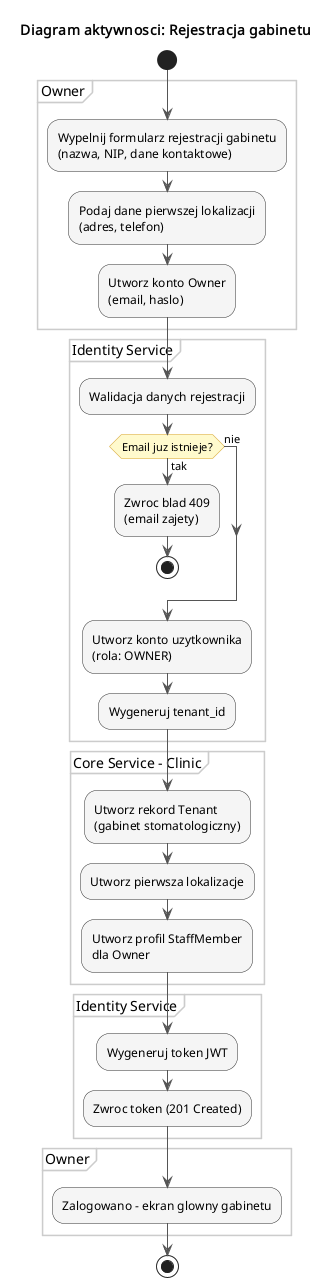

The diagram above was rendered by PlantUML. Its source (embedded in the PNG):
@startuml DentFlow - Diagram aktywnosci - Rejestracja gabinetu

title Diagram aktywnosci: Rejestracja gabinetu

skinparam activity {
  BackgroundColor #F5F5F5
  BorderColor #333333
  DiamondBackgroundColor #FFFACD
  DiamondBorderColor #DAA520
  ArrowColor #555555
}
skinparam partition {
  BackgroundColor #FAFAFA
  BorderColor #CCCCCC
}

start

partition "Owner" {
  :Wypelnij formularz rejestracji gabinetu\n(nazwa, NIP, dane kontaktowe);
  :Podaj dane pierwszej lokalizacji\n(adres, telefon);
  :Utworz konto Owner\n(email, haslo);
}

partition "Identity Service" {
  :Walidacja danych rejestracji;

  if (Email juz istnieje?) then (tak)
    :Zwroc blad 409\n(email zajety);
    stop
  else (nie)
  endif

  :Utworz konto uzytkownika\n(rola: OWNER);
  :Wygeneruj tenant_id;
}

partition "Core Service - Clinic" {
  :Utworz rekord Tenant\n(gabinet stomatologiczny);
  :Utworz pierwsza lokalizacje;
  :Utworz profil StaffMember\ndla Owner;
}

partition "Identity Service" {
  :Wygeneruj token JWT;
  :Zwroc token (201 Created);
}

partition "Owner" {
  :Zalogowano - ekran glowny gabinetu;
}

stop

@enduml